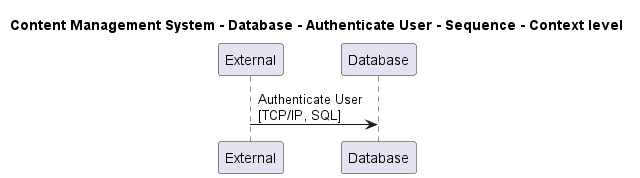

The diagram above was rendered by PlantUML. Its source (embedded in the PNG):
@startuml

title Content Management System - Database - Authenticate User - Sequence - Context level

participant "External" as C4InterFlow.SoftwareSystems.ExternalSystem
participant "Database" as ContentManagementSystem.SoftwareSystems.Database

C4InterFlow.SoftwareSystems.ExternalSystem -> ContentManagementSystem.SoftwareSystems.Database : Authenticate User\n[TCP/IP, SQL]


@enduml